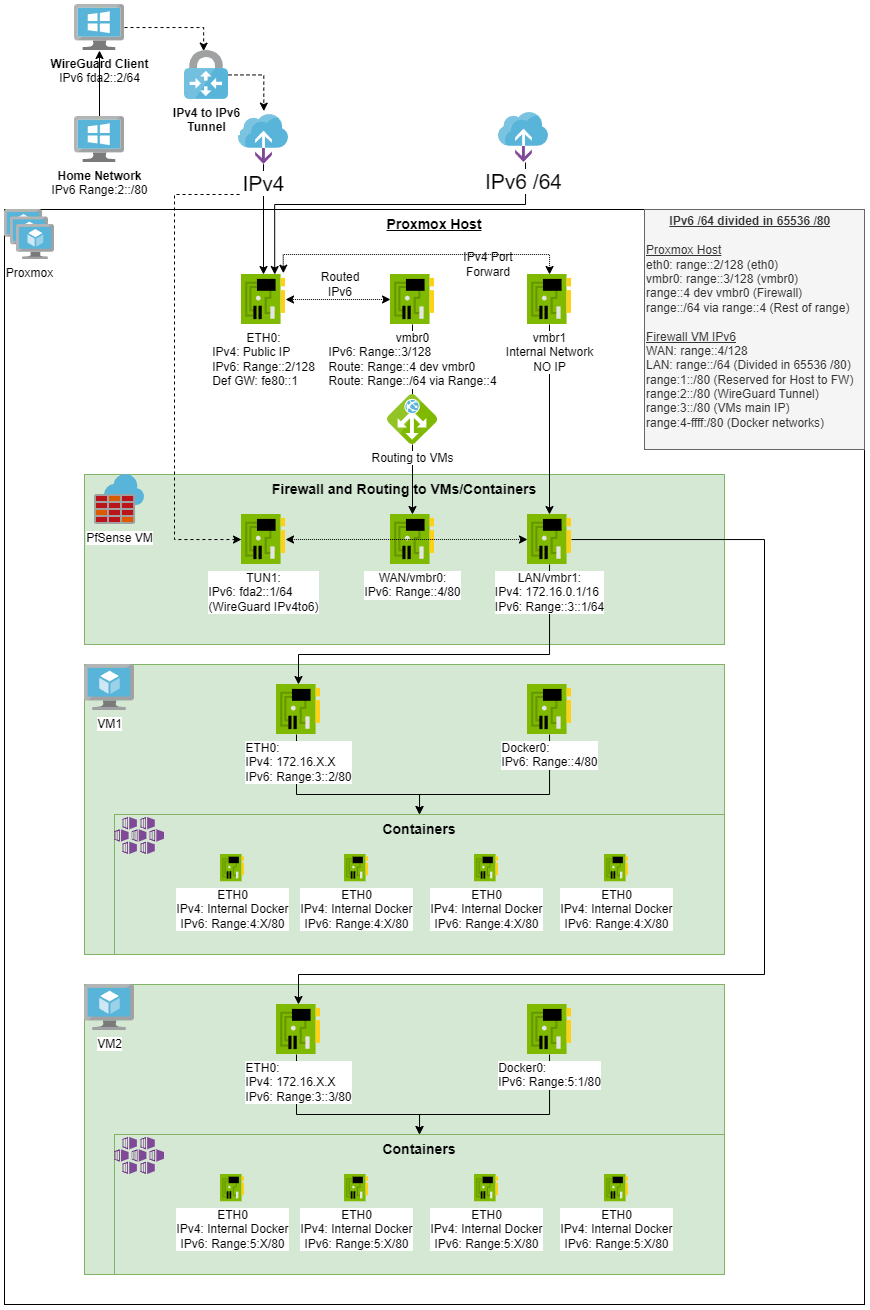

The diagram above was exported from draw.io. Its source (the exported page's mxGraphModel, read from the mxfile embedded in the PNG):
<mxGraphModel dx="1524" dy="594" grid="1" gridSize="10" guides="1" tooltips="1" connect="1" arrows="1" fold="1" page="1" pageScale="1.5" pageWidth="1169" pageHeight="826" background="none" math="0" shadow="0">
  <root>
    <mxCell id="0" style=";html=1;" />
    <mxCell id="1" style=";html=1;" parent="0" />
    <mxCell id="N-A3iNCfZSyOOWJBH67L-9" value="&lt;b&gt;&lt;u&gt;Proxmox Host&lt;/u&gt;&lt;/b&gt;" style="whiteSpace=wrap;html=1;fontSize=14;verticalAlign=top;" parent="1" vertex="1">
      <mxGeometry x="310" y="215" width="860" height="1095" as="geometry" />
    </mxCell>
    <mxCell id="N-A3iNCfZSyOOWJBH67L-76" value="" style="edgeStyle=orthogonalEdgeStyle;rounded=0;orthogonalLoop=1;jettySize=auto;html=1;endArrow=none;" parent="1" source="N-A3iNCfZSyOOWJBH67L-10" target="N-A3iNCfZSyOOWJBH67L-2" edge="1">
      <mxGeometry relative="1" as="geometry">
        <mxPoint x="718.0344827586207" y="329.9999999999999" as="sourcePoint" />
        <mxPoint x="718.0344827586207" y="520" as="targetPoint" />
        <Array as="points" />
      </mxGeometry>
    </mxCell>
    <mxCell id="N-A3iNCfZSyOOWJBH67L-14" value="&lt;b&gt;Firewall and Routing to VMs/Containers&lt;/b&gt;" style="whiteSpace=wrap;html=1;fillColor=#d5e8d4;fontSize=14;strokeColor=#82b366;verticalAlign=top;" parent="1" vertex="1">
      <mxGeometry x="390" y="480" width="640" height="170" as="geometry" />
    </mxCell>
    <mxCell id="N-A3iNCfZSyOOWJBH67L-1" value="PfSense VM" style="aspect=fixed;html=1;points=[];align=center;image;fontSize=12;image=img/lib/mscae/Azure_Firewall.svg;" parent="1" vertex="1">
      <mxGeometry x="400" y="480" width="50" height="50" as="geometry" />
    </mxCell>
    <mxCell id="N-A3iNCfZSyOOWJBH67L-3" value="ETH0: &lt;br&gt;&lt;div style=&quot;text-align: left&quot;&gt;IPv4: Public IP&lt;/div&gt;&lt;div style=&quot;text-align: left&quot;&gt;IPv6: Range::2/128&lt;/div&gt;&lt;div style=&quot;text-align: left&quot;&gt;Def GW: fe80::1&lt;/div&gt;" style="aspect=fixed;html=1;points=[];align=center;image;fontSize=12;image=img/lib/mscae/NetworkInterfaceCard.svg;" parent="1" vertex="1">
      <mxGeometry x="547" y="280" width="44" height="50" as="geometry" />
    </mxCell>
    <mxCell id="N-A3iNCfZSyOOWJBH67L-4" value="Proxmox" style="aspect=fixed;html=1;points=[];align=center;image;fontSize=12;image=img/lib/mscae/VM_Scale_Set.svg;" parent="1" vertex="1">
      <mxGeometry x="310" y="215" width="50" height="50" as="geometry" />
    </mxCell>
    <mxCell id="N-A3iNCfZSyOOWJBH67L-51" style="edgeStyle=orthogonalEdgeStyle;rounded=0;orthogonalLoop=1;jettySize=auto;html=1;" parent="1" source="N-A3iNCfZSyOOWJBH67L-5" target="N-A3iNCfZSyOOWJBH67L-3" edge="1">
      <mxGeometry relative="1" as="geometry" />
    </mxCell>
    <mxCell id="N-A3iNCfZSyOOWJBH67L-83" style="edgeStyle=orthogonalEdgeStyle;rounded=0;orthogonalLoop=1;jettySize=auto;html=1;startArrow=none;startFill=0;dashed=1;" parent="1" source="N-A3iNCfZSyOOWJBH67L-5" target="N-A3iNCfZSyOOWJBH67L-18" edge="1">
      <mxGeometry relative="1" as="geometry">
        <Array as="points">
          <mxPoint x="569" y="200" />
          <mxPoint x="480" y="200" />
          <mxPoint x="480" y="545" />
        </Array>
      </mxGeometry>
    </mxCell>
    <mxCell id="N-A3iNCfZSyOOWJBH67L-5" value="&lt;font style=&quot;font-size: 21px&quot;&gt;IPv4&lt;/font&gt;" style="aspect=fixed;html=1;points=[];align=center;image;fontSize=12;image=img/lib/mscae/On_Premises_Data_Gateways.svg;" parent="1" vertex="1">
      <mxGeometry x="544" y="120" width="50" height="50" as="geometry" />
    </mxCell>
    <mxCell id="N-A3iNCfZSyOOWJBH67L-61" style="edgeStyle=orthogonalEdgeStyle;rounded=0;orthogonalLoop=1;jettySize=auto;html=1;entryX=0.755;entryY=0;entryDx=0;entryDy=0;entryPerimeter=0;" parent="1" source="N-A3iNCfZSyOOWJBH67L-7" target="N-A3iNCfZSyOOWJBH67L-3" edge="1">
      <mxGeometry relative="1" as="geometry">
        <Array as="points">
          <mxPoint x="831" y="210" />
          <mxPoint x="580" y="210" />
        </Array>
      </mxGeometry>
    </mxCell>
    <mxCell id="N-A3iNCfZSyOOWJBH67L-7" value="&lt;font style=&quot;font-size: 21px&quot;&gt;IPv6 /64&lt;/font&gt;" style="aspect=fixed;html=1;points=[];align=center;image;fontSize=12;image=img/lib/mscae/On_Premises_Data_Gateways.svg;" parent="1" vertex="1">
      <mxGeometry x="804" y="118" width="50" height="50" as="geometry" />
    </mxCell>
    <mxCell id="N-A3iNCfZSyOOWJBH67L-16" style="edgeStyle=orthogonalEdgeStyle;rounded=0;orthogonalLoop=1;jettySize=auto;html=1;startArrow=none;" parent="1" source="N-A3iNCfZSyOOWJBH67L-2" target="N-A3iNCfZSyOOWJBH67L-12" edge="1">
      <mxGeometry relative="1" as="geometry">
        <Array as="points">
          <mxPoint x="718" y="470" />
          <mxPoint x="718" y="470" />
        </Array>
      </mxGeometry>
    </mxCell>
    <mxCell id="N-A3iNCfZSyOOWJBH67L-62" style="edgeStyle=orthogonalEdgeStyle;rounded=0;orthogonalLoop=1;jettySize=auto;html=1;dashed=1;dashPattern=1 1;startArrow=classic;startFill=1;" parent="1" source="N-A3iNCfZSyOOWJBH67L-10" target="N-A3iNCfZSyOOWJBH67L-3" edge="1">
      <mxGeometry relative="1" as="geometry" />
    </mxCell>
    <mxCell id="N-A3iNCfZSyOOWJBH67L-10" value="vmbr0&lt;br&gt;&lt;div style=&quot;text-align: left&quot;&gt;IPv6: Range::3/128&lt;/div&gt;&lt;div style=&quot;text-align: left&quot;&gt;Route: Range::4 dev vmbr0&lt;/div&gt;&lt;div style=&quot;text-align: left&quot;&gt;Route: Range::/64 via Range::4&lt;/div&gt;" style="aspect=fixed;html=1;points=[];align=center;image;fontSize=12;image=img/lib/mscae/NetworkInterfaceCard.svg;" parent="1" vertex="1">
      <mxGeometry x="696" y="280" width="44" height="50" as="geometry" />
    </mxCell>
    <mxCell id="N-A3iNCfZSyOOWJBH67L-17" style="edgeStyle=orthogonalEdgeStyle;rounded=0;orthogonalLoop=1;jettySize=auto;html=1;" parent="1" source="N-A3iNCfZSyOOWJBH67L-11" target="N-A3iNCfZSyOOWJBH67L-13" edge="1">
      <mxGeometry relative="1" as="geometry" />
    </mxCell>
    <mxCell id="N-A3iNCfZSyOOWJBH67L-68" style="edgeStyle=orthogonalEdgeStyle;rounded=0;orthogonalLoop=1;jettySize=auto;html=1;entryX=0.951;entryY=-0.026;entryDx=0;entryDy=0;entryPerimeter=0;dashed=1;dashPattern=1 1;startArrow=classic;startFill=1;" parent="1" source="N-A3iNCfZSyOOWJBH67L-11" target="N-A3iNCfZSyOOWJBH67L-3" edge="1">
      <mxGeometry relative="1" as="geometry">
        <Array as="points">
          <mxPoint x="855" y="260" />
          <mxPoint x="589" y="260" />
        </Array>
      </mxGeometry>
    </mxCell>
    <mxCell id="N-A3iNCfZSyOOWJBH67L-11" value="vmbr1&lt;br&gt;Internal Network&lt;br&gt;NO IP" style="aspect=fixed;html=1;points=[];align=center;image;fontSize=12;image=img/lib/mscae/NetworkInterfaceCard.svg;" parent="1" vertex="1">
      <mxGeometry x="833" y="280" width="44" height="50" as="geometry" />
    </mxCell>
    <mxCell id="N-A3iNCfZSyOOWJBH67L-12" value="WAN/vmbr0:&lt;br&gt;&lt;div style=&quot;text-align: left&quot;&gt;IPv6: Range::4/80&lt;/div&gt;" style="aspect=fixed;html=1;points=[];align=center;image;fontSize=12;image=img/lib/mscae/NetworkInterfaceCard.svg;" parent="1" vertex="1">
      <mxGeometry x="696" y="520" width="44" height="50" as="geometry" />
    </mxCell>
    <mxCell id="N-A3iNCfZSyOOWJBH67L-79" style="edgeStyle=orthogonalEdgeStyle;rounded=0;orthogonalLoop=1;jettySize=auto;html=1;entryX=0.636;entryY=0;entryDx=0;entryDy=0;entryPerimeter=0;startArrow=classic;startFill=1;strokeColor=none;" parent="1" source="N-A3iNCfZSyOOWJBH67L-13" target="N-A3iNCfZSyOOWJBH67L-27" edge="1">
      <mxGeometry relative="1" as="geometry">
        <Array as="points">
          <mxPoint x="855" y="660" />
          <mxPoint x="610" y="660" />
        </Array>
      </mxGeometry>
    </mxCell>
    <mxCell id="N-A3iNCfZSyOOWJBH67L-65" style="rounded=0;orthogonalLoop=1;jettySize=auto;html=1;dashed=1;dashPattern=1 1;startArrow=classic;startFill=1;" parent="1" source="N-A3iNCfZSyOOWJBH67L-18" target="N-A3iNCfZSyOOWJBH67L-13" edge="1">
      <mxGeometry relative="1" as="geometry" />
    </mxCell>
    <mxCell id="N-A3iNCfZSyOOWJBH67L-18" value="TUN1:&lt;br&gt;&lt;div style=&quot;text-align: left&quot;&gt;IPv6: fda2::1/64&lt;/div&gt;&lt;div style=&quot;text-align: left&quot;&gt;(WireGuard IPv4to6)&lt;/div&gt;" style="aspect=fixed;html=1;points=[];align=center;image;fontSize=12;image=img/lib/mscae/NetworkInterfaceCard.svg;" parent="1" vertex="1">
      <mxGeometry x="547" y="520" width="44" height="50" as="geometry" />
    </mxCell>
    <mxCell id="N-A3iNCfZSyOOWJBH67L-21" value="" style="whiteSpace=wrap;html=1;fillColor=#d5e8d4;fontSize=14;strokeColor=#82b366;verticalAlign=top;" parent="1" vertex="1">
      <mxGeometry x="390" y="670" width="640" height="290" as="geometry" />
    </mxCell>
    <mxCell id="N-A3iNCfZSyOOWJBH67L-22" value="VM1" style="aspect=fixed;html=1;points=[];align=center;image;fontSize=12;image=img/lib/mscae/Virtual_Machine.svg;" parent="1" vertex="1">
      <mxGeometry x="390" y="670" width="50" height="46" as="geometry" />
    </mxCell>
    <mxCell id="N-A3iNCfZSyOOWJBH67L-23" value="&lt;div style=&quot;text-align: center&quot;&gt;&lt;span&gt;&lt;b&gt;&lt;u&gt;IPv6 /64 divided in 65536 /80&lt;/u&gt;&lt;/b&gt;&lt;/span&gt;&lt;/div&gt;&lt;div&gt;&lt;span&gt;&lt;b&gt;&lt;br&gt;&lt;/b&gt;&lt;/span&gt;&lt;/div&gt;&lt;div&gt;&lt;/div&gt;&lt;div&gt;&lt;span style=&quot;background-color: initial;&quot;&gt;&lt;u&gt;Proxmox Host&lt;/u&gt;&lt;/span&gt;&lt;/div&gt;&lt;div&gt;eth0: range::2/128 (eth0)&lt;/div&gt;&lt;div&gt;vmbr0: range::3/128 (vmbr0)&lt;/div&gt;&lt;div&gt;range::4 dev vmbr0 (Firewall)&lt;/div&gt;&lt;div&gt;range::/64 via range::4 (Rest of range)&lt;/div&gt;&lt;div&gt;&lt;br&gt;&lt;/div&gt;&lt;div&gt;&lt;u&gt;Firewall VM&amp;nbsp;&lt;span style=&quot;background-color: initial;&quot;&gt;IPv6&lt;/span&gt;&lt;/u&gt;&lt;/div&gt;&lt;div&gt;WAN: range::4/128&lt;/div&gt;&lt;div&gt;LAN: range::/64 (Divided in 65536 /80)&lt;/div&gt;&lt;div&gt;range:1::/80 (Reserved for Host to FW)&lt;/div&gt;&lt;div&gt;range:2::/80 (WireGuard Tunnel)&lt;/div&gt;&lt;div&gt;range:3::/80 (VMs main IP)&lt;/div&gt;&lt;div&gt;range:4-ffff:/80 (Docker networks)&lt;/div&gt;&lt;div&gt;&lt;br&gt;&lt;/div&gt;&lt;div style=&quot;text-align: justify&quot;&gt;&lt;/div&gt;" style="rounded=0;whiteSpace=wrap;html=1;fillColor=#f5f5f5;strokeColor=#666666;align=left;fontColor=#333333;" parent="1" vertex="1">
      <mxGeometry x="950" y="215" width="220" height="240" as="geometry" />
    </mxCell>
    <mxCell id="N-A3iNCfZSyOOWJBH67L-24" value="&lt;b&gt;Containers&lt;/b&gt;" style="whiteSpace=wrap;html=1;fillColor=#d5e8d4;fontSize=14;strokeColor=#82b366;verticalAlign=top;" parent="1" vertex="1">
      <mxGeometry x="420" y="820" width="610" height="140" as="geometry" />
    </mxCell>
    <mxCell id="N-A3iNCfZSyOOWJBH67L-25" value="" style="aspect=fixed;html=1;points=[];align=center;image;fontSize=12;image=img/lib/mscae/Kubernetes_Services.svg;" parent="1" vertex="1">
      <mxGeometry x="420" y="823" width="50" height="37" as="geometry" />
    </mxCell>
    <mxCell id="N-A3iNCfZSyOOWJBH67L-26" value="ETH0&lt;br&gt;IPv4: Internal Docker&lt;br&gt;IPv6: Range:4:X/80" style="aspect=fixed;html=1;points=[];align=center;image;fontSize=12;image=img/lib/mscae/NetworkInterfaceCard.svg;" parent="1" vertex="1">
      <mxGeometry x="526" y="860" width="24" height="27.27" as="geometry" />
    </mxCell>
    <mxCell id="N-A3iNCfZSyOOWJBH67L-28" value="" style="edgeStyle=orthogonalEdgeStyle;rounded=0;orthogonalLoop=1;jettySize=auto;html=1;entryX=0.5;entryY=0;entryDx=0;entryDy=0;" parent="1" source="N-A3iNCfZSyOOWJBH67L-27" target="N-A3iNCfZSyOOWJBH67L-24" edge="1">
      <mxGeometry relative="1" as="geometry">
        <Array as="points">
          <mxPoint x="602" y="800" />
          <mxPoint x="725" y="800" />
        </Array>
      </mxGeometry>
    </mxCell>
    <mxCell id="N-A3iNCfZSyOOWJBH67L-27" value="&lt;div style=&quot;text-align: left&quot;&gt;ETH0:&lt;/div&gt;&lt;div style=&quot;text-align: left&quot;&gt;IPv4: 172.16.X.X&lt;/div&gt;&lt;div style=&quot;text-align: left&quot;&gt;IPv6: Range:3::2/80&lt;/div&gt;" style="aspect=fixed;html=1;points=[];align=center;image;fontSize=12;image=img/lib/mscae/NetworkInterfaceCard.svg;" parent="1" vertex="1">
      <mxGeometry x="582" y="690" width="44" height="50" as="geometry" />
    </mxCell>
    <mxCell id="N-A3iNCfZSyOOWJBH67L-34" style="edgeStyle=orthogonalEdgeStyle;rounded=0;orthogonalLoop=1;jettySize=auto;html=1;entryX=0.5;entryY=0;entryDx=0;entryDy=0;" parent="1" source="N-A3iNCfZSyOOWJBH67L-30" target="N-A3iNCfZSyOOWJBH67L-24" edge="1">
      <mxGeometry relative="1" as="geometry">
        <Array as="points">
          <mxPoint x="855" y="800" />
          <mxPoint x="725" y="800" />
        </Array>
      </mxGeometry>
    </mxCell>
    <mxCell id="N-A3iNCfZSyOOWJBH67L-30" value="&lt;div style=&quot;text-align: left&quot;&gt;Docker0:&lt;/div&gt;&lt;div style=&quot;text-align: left&quot;&gt;IPv6: Range::4/80&lt;br&gt;&lt;/div&gt;" style="aspect=fixed;html=1;points=[];align=center;image;fontSize=12;image=img/lib/mscae/NetworkInterfaceCard.svg;" parent="1" vertex="1">
      <mxGeometry x="833" y="690" width="44" height="50" as="geometry" />
    </mxCell>
    <mxCell id="N-A3iNCfZSyOOWJBH67L-31" value="ETH0&lt;br&gt;IPv4: Internal Docker&lt;br&gt;IPv6: Range:4:X/80" style="aspect=fixed;html=1;points=[];align=center;image;fontSize=12;image=img/lib/mscae/NetworkInterfaceCard.svg;" parent="1" vertex="1">
      <mxGeometry x="650" y="860" width="24" height="27.27" as="geometry" />
    </mxCell>
    <mxCell id="N-A3iNCfZSyOOWJBH67L-32" value="ETH0&lt;br&gt;IPv4: Internal Docker&lt;br&gt;IPv6: Range:4:X/80" style="aspect=fixed;html=1;points=[];align=center;image;fontSize=12;image=img/lib/mscae/NetworkInterfaceCard.svg;" parent="1" vertex="1">
      <mxGeometry x="780" y="860" width="24" height="27.27" as="geometry" />
    </mxCell>
    <mxCell id="N-A3iNCfZSyOOWJBH67L-33" value="ETH0&lt;br&gt;IPv4: Internal Docker&lt;br&gt;IPv6: Range:4:X/80" style="aspect=fixed;html=1;points=[];align=center;image;fontSize=12;image=img/lib/mscae/NetworkInterfaceCard.svg;" parent="1" vertex="1">
      <mxGeometry x="910" y="860" width="24" height="27.27" as="geometry" />
    </mxCell>
    <mxCell id="N-A3iNCfZSyOOWJBH67L-36" value="" style="whiteSpace=wrap;html=1;fillColor=#d5e8d4;fontSize=14;strokeColor=#82b366;verticalAlign=top;" parent="1" vertex="1">
      <mxGeometry x="390" y="990" width="640" height="290" as="geometry" />
    </mxCell>
    <mxCell id="N-A3iNCfZSyOOWJBH67L-37" value="VM2" style="aspect=fixed;html=1;points=[];align=center;image;fontSize=12;image=img/lib/mscae/Virtual_Machine.svg;" parent="1" vertex="1">
      <mxGeometry x="390" y="990" width="50" height="46" as="geometry" />
    </mxCell>
    <mxCell id="N-A3iNCfZSyOOWJBH67L-38" value="&lt;b&gt;Containers&lt;/b&gt;" style="whiteSpace=wrap;html=1;fillColor=#d5e8d4;fontSize=14;strokeColor=#82b366;verticalAlign=top;" parent="1" vertex="1">
      <mxGeometry x="420" y="1140" width="610" height="140" as="geometry" />
    </mxCell>
    <mxCell id="N-A3iNCfZSyOOWJBH67L-39" value="" style="aspect=fixed;html=1;points=[];align=center;image;fontSize=12;image=img/lib/mscae/Kubernetes_Services.svg;" parent="1" vertex="1">
      <mxGeometry x="420" y="1143" width="50" height="37" as="geometry" />
    </mxCell>
    <mxCell id="N-A3iNCfZSyOOWJBH67L-40" value="ETH0&lt;br&gt;IPv4: Internal Docker&lt;br&gt;IPv6: Range:5:X/80" style="aspect=fixed;html=1;points=[];align=center;image;fontSize=12;image=img/lib/mscae/NetworkInterfaceCard.svg;" parent="1" vertex="1">
      <mxGeometry x="526" y="1180" width="24" height="27.27" as="geometry" />
    </mxCell>
    <mxCell id="N-A3iNCfZSyOOWJBH67L-41" value="" style="edgeStyle=orthogonalEdgeStyle;rounded=0;orthogonalLoop=1;jettySize=auto;html=1;entryX=0.5;entryY=0;entryDx=0;entryDy=0;" parent="1" source="N-A3iNCfZSyOOWJBH67L-42" target="N-A3iNCfZSyOOWJBH67L-38" edge="1">
      <mxGeometry relative="1" as="geometry">
        <Array as="points">
          <mxPoint x="602" y="1120" />
          <mxPoint x="725" y="1120" />
        </Array>
      </mxGeometry>
    </mxCell>
    <mxCell id="N-A3iNCfZSyOOWJBH67L-42" value="&lt;div style=&quot;text-align: left&quot;&gt;ETH0:&lt;/div&gt;&lt;div style=&quot;text-align: left&quot;&gt;IPv4: 172.16.X.X&lt;/div&gt;&lt;div style=&quot;text-align: left&quot;&gt;IPv6: Range:3::3/80&lt;/div&gt;" style="aspect=fixed;html=1;points=[];align=center;image;fontSize=12;image=img/lib/mscae/NetworkInterfaceCard.svg;" parent="1" vertex="1">
      <mxGeometry x="582" y="1010" width="44" height="50" as="geometry" />
    </mxCell>
    <mxCell id="N-A3iNCfZSyOOWJBH67L-43" style="edgeStyle=orthogonalEdgeStyle;rounded=0;orthogonalLoop=1;jettySize=auto;html=1;entryX=0.5;entryY=0;entryDx=0;entryDy=0;" parent="1" source="N-A3iNCfZSyOOWJBH67L-44" target="N-A3iNCfZSyOOWJBH67L-38" edge="1">
      <mxGeometry relative="1" as="geometry">
        <Array as="points">
          <mxPoint x="855" y="1120" />
          <mxPoint x="725" y="1120" />
        </Array>
      </mxGeometry>
    </mxCell>
    <mxCell id="N-A3iNCfZSyOOWJBH67L-44" value="&lt;div style=&quot;text-align: left&quot;&gt;Docker0:&lt;/div&gt;&lt;div style=&quot;text-align: left&quot;&gt;IPv6: Range:5:1/80&lt;br&gt;&lt;/div&gt;" style="aspect=fixed;html=1;points=[];align=center;image;fontSize=12;image=img/lib/mscae/NetworkInterfaceCard.svg;" parent="1" vertex="1">
      <mxGeometry x="833" y="1010" width="44" height="50" as="geometry" />
    </mxCell>
    <mxCell id="N-A3iNCfZSyOOWJBH67L-45" value="ETH0&lt;br&gt;IPv4: Internal Docker&lt;br&gt;IPv6: Range:5:X/80" style="aspect=fixed;html=1;points=[];align=center;image;fontSize=12;image=img/lib/mscae/NetworkInterfaceCard.svg;" parent="1" vertex="1">
      <mxGeometry x="650" y="1180" width="24" height="27.27" as="geometry" />
    </mxCell>
    <mxCell id="N-A3iNCfZSyOOWJBH67L-46" value="ETH0&lt;br&gt;IPv4: Internal Docker&lt;br&gt;IPv6: Range:5:X/80" style="aspect=fixed;html=1;points=[];align=center;image;fontSize=12;image=img/lib/mscae/NetworkInterfaceCard.svg;" parent="1" vertex="1">
      <mxGeometry x="780" y="1180" width="24" height="27.27" as="geometry" />
    </mxCell>
    <mxCell id="N-A3iNCfZSyOOWJBH67L-47" value="ETH0&lt;br&gt;IPv4: Internal Docker&lt;br&gt;IPv6: Range:5:X/80" style="aspect=fixed;html=1;points=[];align=center;image;fontSize=12;image=img/lib/mscae/NetworkInterfaceCard.svg;" parent="1" vertex="1">
      <mxGeometry x="910" y="1180" width="24" height="27.27" as="geometry" />
    </mxCell>
    <mxCell id="N-A3iNCfZSyOOWJBH67L-54" style="edgeStyle=orthogonalEdgeStyle;rounded=0;orthogonalLoop=1;jettySize=auto;html=1;entryX=0.435;entryY=0.012;entryDx=0;entryDy=0;entryPerimeter=0;dashed=1;" parent="1" source="N-A3iNCfZSyOOWJBH67L-48" target="N-A3iNCfZSyOOWJBH67L-49" edge="1">
      <mxGeometry relative="1" as="geometry" />
    </mxCell>
    <mxCell id="N-A3iNCfZSyOOWJBH67L-48" value="&lt;b&gt;WireGuard Client&lt;/b&gt;&lt;br&gt;IPv6 fda2::2/64" style="aspect=fixed;html=1;points=[];align=center;image;fontSize=12;image=img/lib/mscae/VirtualMachineWindows.svg;" parent="1" vertex="1">
      <mxGeometry x="380" y="10" width="50" height="46" as="geometry" />
    </mxCell>
    <mxCell id="N-A3iNCfZSyOOWJBH67L-50" style="edgeStyle=orthogonalEdgeStyle;rounded=0;orthogonalLoop=1;jettySize=auto;html=1;entryX=0.506;entryY=-0.068;entryDx=0;entryDy=0;entryPerimeter=0;dashed=1;" parent="1" source="N-A3iNCfZSyOOWJBH67L-49" target="N-A3iNCfZSyOOWJBH67L-5" edge="1">
      <mxGeometry relative="1" as="geometry" />
    </mxCell>
    <mxCell id="N-A3iNCfZSyOOWJBH67L-49" value="&lt;b&gt;IPv4 to IPv6&lt;br&gt;Tunnel&lt;/b&gt;" style="aspect=fixed;html=1;points=[];align=center;image;fontSize=12;image=img/lib/mscae/VPN_Gateway.svg;" parent="1" vertex="1">
      <mxGeometry x="490" y="56" width="44" height="48.89" as="geometry" />
    </mxCell>
    <mxCell id="N-A3iNCfZSyOOWJBH67L-82" style="edgeStyle=orthogonalEdgeStyle;rounded=0;orthogonalLoop=1;jettySize=auto;html=1;startArrow=none;startFill=0;" parent="1" source="N-A3iNCfZSyOOWJBH67L-53" target="N-A3iNCfZSyOOWJBH67L-48" edge="1">
      <mxGeometry relative="1" as="geometry" />
    </mxCell>
    <mxCell id="N-A3iNCfZSyOOWJBH67L-53" value="&lt;b&gt;Home Network&lt;/b&gt;&lt;br&gt;IPv6 Range:2::/80" style="aspect=fixed;html=1;points=[];align=center;image;fontSize=12;image=img/lib/mscae/VirtualMachineWindows.svg;" parent="1" vertex="1">
      <mxGeometry x="380" y="122" width="50" height="46" as="geometry" />
    </mxCell>
    <mxCell id="N-A3iNCfZSyOOWJBH67L-63" value="Routed IPv6" style="text;html=1;strokeColor=none;fillColor=none;align=center;verticalAlign=middle;whiteSpace=wrap;rounded=0;" parent="1" vertex="1">
      <mxGeometry x="626" y="280" width="40" height="20" as="geometry" />
    </mxCell>
    <mxCell id="N-A3iNCfZSyOOWJBH67L-69" value="IPv4 Port Forward" style="text;html=1;strokeColor=none;fillColor=none;align=center;verticalAlign=middle;whiteSpace=wrap;rounded=0;" parent="1" vertex="1">
      <mxGeometry x="762" y="260" width="64" height="20" as="geometry" />
    </mxCell>
    <mxCell id="N-A3iNCfZSyOOWJBH67L-2" value="Routing to VMs" style="aspect=fixed;html=1;points=[];align=center;image;fontSize=12;image=img/lib/mscae/Application_Gateway.svg;" parent="1" vertex="1">
      <mxGeometry x="693" y="400" width="50" height="50" as="geometry" />
    </mxCell>
    <mxCell id="N-A3iNCfZSyOOWJBH67L-80" style="edgeStyle=orthogonalEdgeStyle;rounded=0;orthogonalLoop=1;jettySize=auto;html=1;startArrow=none;startFill=0;" parent="1" source="N-A3iNCfZSyOOWJBH67L-13" target="N-A3iNCfZSyOOWJBH67L-42" edge="1">
      <mxGeometry relative="1" as="geometry">
        <Array as="points">
          <mxPoint x="1070" y="545" />
          <mxPoint x="1070" y="980" />
          <mxPoint x="604" y="980" />
        </Array>
      </mxGeometry>
    </mxCell>
    <mxCell id="N-A3iNCfZSyOOWJBH67L-81" style="edgeStyle=orthogonalEdgeStyle;rounded=0;orthogonalLoop=1;jettySize=auto;html=1;startArrow=none;startFill=0;" parent="1" source="N-A3iNCfZSyOOWJBH67L-13" target="N-A3iNCfZSyOOWJBH67L-27" edge="1">
      <mxGeometry relative="1" as="geometry">
        <Array as="points">
          <mxPoint x="855" y="660" />
          <mxPoint x="604" y="660" />
        </Array>
      </mxGeometry>
    </mxCell>
    <mxCell id="N-A3iNCfZSyOOWJBH67L-13" value="LAN/vmbr1:&lt;br&gt;&lt;div style=&quot;text-align: left&quot;&gt;IPv4: 172.16.0.1/16&lt;/div&gt;&lt;div style=&quot;text-align: left&quot;&gt;IPv6: Range::3::1/64&lt;/div&gt;" style="aspect=fixed;html=1;points=[];align=center;image;fontSize=12;image=img/lib/mscae/NetworkInterfaceCard.svg;" parent="1" vertex="1">
      <mxGeometry x="833" y="520" width="44" height="50" as="geometry" />
    </mxCell>
  </root>
</mxGraphModel>